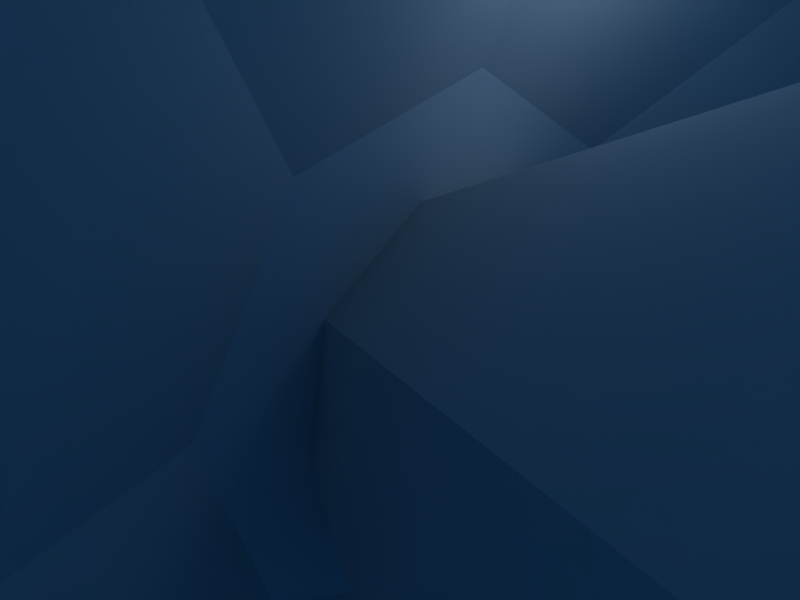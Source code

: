 # Source: newflashandprojectile.blend  (saved by Blender 2.43.0; exported with 4.5.12 LTS)
import bpy
from mathutils import Matrix  # noqa: F401  (used for matrix-valued properties, if any)

bpy.ops.wm.read_factory_settings(use_empty=True)
scene = bpy.context.scene
scene.name = 'Scene'

# ---- collections
col_collection_1 = bpy.data.collections.new('Collection 1'); scene.collection.children.link(col_collection_1)
col_collection_2 = bpy.data.collections.new('Collection 2'); scene.collection.children.link(col_collection_2)
col_collection_2.hide_render = True
col_collection_2.hide_viewport = True

# ---- materials (node trees are filled in below, after node groups)
mat_sight = bpy.data.materials.new('sight')
mat_sight.alpha_threshold = 0.0
mat_sight.roughness = 0.5
mat_sight.line_color = (0.0, 0.0, 0.0, 1.0)
mat_f_bfg2 = bpy.data.materials.new('f_bfg2')
mat_f_bfg2.alpha_threshold = 0.0
mat_f_bfg2.roughness = 0.5
mat_f_bfg2.line_color = (0.0, 0.0, 0.0, 1.0)
mat_f_bfg1 = bpy.data.materials.new('f_bfg1')
mat_f_bfg1.alpha_threshold = 0.0
mat_f_bfg1.roughness = 0.5
mat_f_bfg1.line_color = (0.0, 0.0, 0.0, 1.0)
mat_bfgnexus = bpy.data.materials.new('BFGNexus')
mat_bfgnexus.alpha_threshold = 0.0
mat_bfgnexus.roughness = 0.5
mat_bfgnexus.line_color = (0.0, 0.0, 0.0, 1.0)
mat_bfgtrail = bpy.data.materials.new('BFGTrail')
mat_bfgtrail.alpha_threshold = 0.0
mat_bfgtrail.roughness = 0.5
mat_bfgtrail.line_color = (0.0, 0.0, 0.0, 1.0)

# ---- material node trees

# ---- world
world_world = bpy.data.worlds.new('World'); scene.world = world_world
world_world.color = (0.05656, 0.2208, 0.4)
world_world.use_sun_shadow = False
world_world.sun_shadow_jitter_overblur = 0.0
world_world.cycles.sampling_method = 'MANUAL'
world_world.cycles.sample_map_resolution = 256

# ---- cameras
cam_camera = bpy.data.cameras.new('Camera')
cam_camera.passepartout_alpha = 0.2
cam_camera.clip_end = 100.0
cam_camera.lens = 35.0
cam_camera.ortho_scale = 7.314
cam_camera.show_passepartout = False
cam_camera.show_safe_areas = True
cam_camera.dof.focus_distance = 0.0
cam_camera.dof.aperture_fstop = 128.0

# ---- lights
light_spot = bpy.data.lights.new('Spot', 'POINT')
light_spot.transmission_factor = 0.0
light_spot.cutoff_distance = 30.0
light_spot.energy = 100.0
light_spot.shadow_buffer_clip_start = 1.001
light_spot.shadow_soft_size = 1.0
light_spot.shadow_maximum_resolution = 0.006
light_spot.use_absolute_resolution = True
light_spot.cycles.use_multiple_importance_sampling = False

# ---- meshes
me_sight = bpy.data.meshes.new('sight')
me_sight.from_pydata([(0.0, 5.479, 2.147), (0.2083, 5.479, 2.09), (-0.2083, 5.479, 2.09), (0.0, -1.454, 2.089), (0.2083, -1.454, 2.032), (-0.2083, -1.454, 2.032), (0.0, 5.479, 1.803), (0.2083, 5.479, 1.746), (-0.2083, 5.479, 1.746), (0.0, -1.454, 1.803), (0.2083, -1.454, 1.746), (-0.2083, -1.454, 1.746)], [], [(0, 1, 7, 6), (0, 6, 8, 2), (9, 10, 4, 3), (5, 11, 9, 3)])
me_sight.polygons.foreach_set('use_smooth', [True] * 4)
_uv = me_sight.uv_layers.new(name='UVTex')
_uv.uv.foreach_set('vector', [0.5026, 0.548, 0.08506, 0.4769, 0.08506, 0.04936, 0.5026, 0.1205, 0.5026, 0.548, 0.5026, 0.1205, 0.9202, 0.04936, 0.9202, 0.4769, 0.5007, 0.6179, 0.9182, 0.5468, 0.9182, 0.9017, 0.5007, 0.9728, 0.08307, 0.9017, 0.08307, 0.5468, 0.5007, 0.6179, 0.5007, 0.9728])
me_sight.materials.append(mat_sight)
me_sight.use_remesh_preserve_volume = False
me_sight.use_remesh_preserve_attributes = False
me_sight.use_mirror_vertex_groups = False
me_sight.update()
me_f_bfg2 = bpy.data.meshes.new('f_bfg2')
me_f_bfg2.from_pydata([(2.914, 1.964, -5.76), (3.437, -0.6666, -5.76), (1.947, -2.896, -5.76), (-0.6836, -3.42, -5.76), (-2.914, -1.93, -5.76), (-3.437, 0.7007, -5.76), (-1.947, 2.931, -5.76), (0.6836, 3.454, -5.76), (-4.846e-07, 0.01705, 1.385), (5.708e-07, 0.01705, 3.948), (-1.462, 0.2131, -14.17), (-1.172, -0.8779, -14.17), (-0.1961, -1.445, -14.17), (0.895, -1.155, -14.17), (1.462, -0.179, -14.17), (1.172, 0.912, -14.17), (0.1961, 1.479, -14.17), (-0.895, 1.189, -14.17), (-5.215e-07, 0.01705, 0.09191), (-6.532, -0.9378, -2.75), (-3.944, -5.277, -2.75), (0.9549, -6.515, -2.75), (5.294, -3.926, -2.75), (6.532, 0.9719, -2.75), (3.944, 5.311, -2.75), (-0.9549, 6.549, -2.75), (-5.294, 3.961, -2.75)], [], [(1, 0, 8), (8, 2, 1), (8, 3, 2), (8, 4, 3), (8, 5, 4), (8, 6, 5), (8, 7, 6), (8, 0, 7), (9, 10, 11), (9, 11, 12), (9, 12, 13), (9, 13, 14), (9, 14, 15), (9, 15, 16), (9, 16, 17), (17, 10, 9), (18, 26, 19), (18, 19, 20), (18, 20, 21), (18, 21, 22), (18, 22, 23), (18, 23, 24), (18, 24, 25), (18, 25, 26)])
_uv = me_f_bfg2.uv_layers.new(name='UVTex')
_uv.uv.foreach_set('vector', [1.0, 0.5, 0.8536, 0.8536, 0.5, 0.5, 0.5, 0.5, 0.8536, 0.1464, 1.0, 0.5, 0.5, 0.5, 0.5, 0.0, 0.8536, 0.1464, 0.5, 0.5, 0.1464, 0.1464, 0.5, 0.0, 0.5, 0.5, 2.97e-08, 0.5, 0.1464, 0.1464, 0.5, 0.5, 0.1464, 0.8536, 2.97e-08, 0.5, 0.5, 0.5, 0.5, 1.0, 0.1464, 0.8536, 0.5, 0.5, 0.8536, 0.8536, 0.5, 1.0, 0.5, 0.5, 0.6913, 0.9619, 0.3087, 0.9619, 0.5, 0.5, 0.3087, 0.9619, 0.03806, 0.6913, 0.5, 0.5, 0.03806, 0.6913, 0.03806, 0.3087, 0.5, 0.5, 0.03806, 0.3087, 0.3087, 0.03806, 0.5, 0.5, 0.3087, 0.03806, 0.6913, 0.03806, 0.5, 0.5, 0.6913, 0.03806, 0.9619, 0.3087, 0.5, 0.5, 0.9619, 0.3087, 0.9619, 0.6913, 0.9619, 0.6913, 0.6913, 0.9619, 0.5, 0.5, 0.5, 0.5, 0.8536, 0.8536, 0.5, 1.0, 0.5, 0.5, 0.5, 1.0, 0.1464, 0.8536, 0.5, 0.5, 0.1464, 0.8536, 2.97e-08, 0.5, 0.5, 0.5, 2.97e-08, 0.5, 0.1464, 0.1464, 0.5, 0.5, 0.1464, 0.1464, 0.5, 0.0, 0.5, 0.5, 0.5, 0.0, 0.8536, 0.1464, 0.5, 0.5, 0.8536, 0.1464, 1.0, 0.5, 0.5, 0.5, 1.0, 0.5, 0.8536, 0.8536])
me_f_bfg2.materials.append(mat_f_bfg2)
me_f_bfg2.use_remesh_preserve_volume = False
me_f_bfg2.use_remesh_preserve_attributes = False
me_f_bfg2.use_mirror_vertex_groups = False
me_f_bfg2.update()
me_f_bfg1 = bpy.data.meshes.new('f_bfg1')
me_f_bfg1.from_pydata([(4.01, 4.01, -0.5614), (4.01, -4.01, -0.5614), (-4.01, -4.01, -0.5614), (-4.01, 4.01, -0.5614)], [], [(0, 3, 2, 1)])
_uv = me_f_bfg1.uv_layers.new(name='UVTex')
_uv.uv.foreach_set('vector', [0.0, 1.0, 0.0, 0.0, 1.0, 0.0, 1.0, 1.0])
me_f_bfg1.materials.append(mat_f_bfg1)
me_f_bfg1.use_remesh_preserve_volume = False
me_f_bfg1.use_remesh_preserve_attributes = False
me_f_bfg1.use_mirror_vertex_groups = False
me_f_bfg1.update()
me_f_machinegun3_001 = bpy.data.meshes.new('f_machinegun3.001')
me_f_machinegun3_001.from_pydata([(9.741, 9.741, 4.02e-07), (9.741, -9.741, -4.02e-07), (-9.741, -9.741, -4.02e-07), (-9.741, 9.741, 4.02e-07)], [], [(0, 3, 2, 1)])
_uv = me_f_machinegun3_001.uv_layers.new(name='UVTex')
_uv.uv.foreach_set('vector', [0.0, 1.0, 0.0, 0.0, 1.0, 0.0, 1.0, 1.0])
me_f_machinegun3_001.materials.append(mat_bfgnexus)
me_f_machinegun3_001.use_remesh_preserve_volume = False
me_f_machinegun3_001.use_remesh_preserve_attributes = False
me_f_machinegun3_001.use_mirror_vertex_groups = False
me_f_machinegun3_001.update()
me_bfgproj = bpy.data.meshes.new('BFGProj')
me_bfgproj.from_pydata([(-1.04, -5.807, -19.11), (-4.854, -3.365, -19.11), (-5.824, 1.058, -19.11), (-3.382, 4.871, -19.11), (1.04, 5.841, -19.11), (4.854, 3.399, -19.11), (5.824, -1.023, -19.11), (3.382, -4.837, -19.11), (-7.903e-07, 0.01705, 6.564), (-1.4e-06, 0.01705, 3.711), (1.619, 8.156, -4.508), (-4.61, 6.917, -4.508), (-8.139, 1.636, -4.508), (-6.9, -4.593, -4.508), (-1.619, -8.122, -4.508), (4.61, -6.883, -4.508), (8.139, -1.602, -4.508), (6.9, 4.627, -4.508), (-4.92, 10.56, -2.042), (3.974, 10.95, -2.042), (10.54, 4.937, -2.042), (10.93, -3.957, -2.042), (4.92, -10.52, -2.042), (-3.974, -10.92, -2.042), (-10.54, -4.903, -2.042), (-10.93, 3.991, -2.042), (-2.106e-06, 0.01705, 2.203), (-1.424e-06, 0.01705, 3.02), (4.904, -6.766, -10.03), (8.264, -1.311, -10.03), (6.783, 4.921, -10.03), (1.329, 8.281, -10.03), (-4.904, 6.8, -10.03), (-8.264, 1.346, -10.03), (-6.783, -4.887, -10.03), (-1.329, -8.247, -10.03)], [], [(1, 0, 8), (8, 2, 1), (8, 3, 2), (8, 4, 3), (8, 5, 4), (8, 6, 5), (8, 7, 6), (8, 0, 7), (9, 17, 10), (9, 10, 11), (9, 11, 12), (9, 12, 13), (9, 13, 14), (9, 14, 15), (9, 15, 16), (9, 16, 17), (19, 18, 26), (26, 20, 19), (26, 21, 20), (26, 22, 21), (26, 23, 22), (26, 24, 23), (26, 25, 24), (26, 18, 25), (27, 28, 29), (27, 29, 30), (27, 30, 31), (27, 31, 32), (27, 32, 33), (27, 33, 34), (27, 34, 35), (35, 28, 27)])
_uv = me_bfgproj.uv_layers.new(name='UVTex')
_uv.uv.foreach_set('vector', [0.9619, 0.6913, 0.6913, 0.9619, 0.5, 0.5, 0.5, 0.5, 0.9619, 0.3087, 0.9619, 0.6913, 0.5, 0.5, 0.6913, 0.03806, 0.9619, 0.3087, 0.5, 0.5, 0.3087, 0.03806, 0.6913, 0.03806, 0.5, 0.5, 0.03806, 0.3087, 0.3087, 0.03806, 0.5, 0.5, 0.03806, 0.6913, 0.03806, 0.3087, 0.5, 0.5, 0.3087, 0.9619, 0.03806, 0.6913, 0.5, 0.5, 0.6913, 0.9619, 0.3087, 0.9619, 0.5, 0.5, 0.8536, 0.8536, 0.5, 1.0, 0.5, 0.5, 0.5, 1.0, 0.1464, 0.8536, 0.5, 0.5, 0.1464, 0.8536, 2.97e-08, 0.5, 0.5, 0.5, 2.97e-08, 0.5, 0.1464, 0.1464, 0.5, 0.5, 0.1464, 0.1464, 0.5, 0.0, 0.5, 0.5, 0.5, 0.0, 0.8536, 0.1464, 0.5, 0.5, 0.8536, 0.1464, 1.0, 0.5, 0.5, 0.5, 1.0, 0.5, 0.8536, 0.8536, 0.9619, 0.6913, 0.6913, 0.9619, 0.5, 0.5, 0.5, 0.5, 0.9619, 0.3087, 0.9619, 0.6913, 0.5, 0.5, 0.6913, 0.03806, 0.9619, 0.3087, 0.5, 0.5, 0.3087, 0.03806, 0.6913, 0.03806, 0.5, 0.5, 0.03806, 0.3087, 0.3087, 0.03806, 0.5, 0.5, 0.03806, 0.6913, 0.03806, 0.3087, 0.5, 0.5, 0.3087, 0.9619, 0.03806, 0.6913, 0.5, 0.5, 0.6913, 0.9619, 0.3087, 0.9619, 0.5, 0.5, 0.6913, 0.9619, 0.3087, 0.9619, 0.5, 0.5, 0.3087, 0.9619, 0.03806, 0.6913, 0.5, 0.5, 0.03806, 0.6913, 0.03806, 0.3087, 0.5, 0.5, 0.03806, 0.3087, 0.3087, 0.03806, 0.5, 0.5, 0.3087, 0.03806, 0.6913, 0.03806, 0.5, 0.5, 0.6913, 0.03806, 0.9619, 0.3087, 0.5, 0.5, 0.9619, 0.3087, 0.9619, 0.6913, 0.9619, 0.6913, 0.6913, 0.9619, 0.5, 0.5])
me_bfgproj.materials.append(mat_bfgtrail)
me_bfgproj.use_remesh_preserve_volume = False
me_bfgproj.use_remesh_preserve_attributes = False
me_bfgproj.use_mirror_vertex_groups = False
me_bfgproj.update()

# ---- objects
ob_cube_002 = bpy.data.objects.new('Cube.002', me_sight)
ob_plane_001 = bpy.data.objects.new('Plane.001', me_f_bfg2)
ob_plane = bpy.data.objects.new('Plane', me_f_bfg1)
ob_lamp = bpy.data.objects.new('Lamp', light_spot)
ob_camera = bpy.data.objects.new('Camera', cam_camera)
ob_plane_003 = bpy.data.objects.new('Plane.003', me_f_machinegun3_001)
ob_plane_002 = bpy.data.objects.new('Plane.002', me_bfgproj)

# ---- transforms, parenting, visibility, modifiers, constraints
ob_cube_002.location = (5.038, -0.01407, 1.918)
ob_cube_002.rotation_euler = (0.0, -0.0, -1.571)
ob_cube_002.scale = (2.002, 2.002, 2.002)
ob_cube_002.lock_rotations_4d = False
ob_cube_002.empty_display_type = 'ARROWS'
ob_cube_002.color = (0.0, 0.0, 0.0, 1.0)
ob_cube_002.lineart.crease_threshold = 0.0
ob_plane_001.location = (0.0, 0.0, 0.0)
ob_plane_001.rotation_euler = (1.571, -0.0, -1.571)
ob_plane_001.scale = (2.456, 2.456, 2.456)
ob_plane_001.lock_rotations_4d = False
ob_plane_001.empty_display_type = 'ARROWS'
ob_plane_001.color = (0.0, 0.0, 0.0, 1.0)
ob_plane_001.lineart.crease_threshold = 0.0
ob_plane.location = (0.0, 0.0, 0.0)
ob_plane.rotation_euler = (1.571, -0.0, -1.571)
ob_plane.scale = (2.456, 2.456, 2.456)
ob_plane.lock_rotations_4d = False
ob_plane.empty_display_type = 'ARROWS'
ob_plane.color = (0.0, 0.0, 0.0, 1.0)
ob_plane.lineart.crease_threshold = 0.0
ob_lamp.location = (4.076, 1.005, 5.904)
ob_lamp.rotation_euler = (0.6503, 0.05522, 1.866)
ob_lamp.lock_rotations_4d = False
ob_lamp.empty_display_type = 'ARROWS'
ob_lamp.color = (0.0, 0.0, 0.0, 0.0)
ob_lamp.lineart.crease_threshold = 0.0
ob_camera.location = (7.481, -6.508, 5.344)
ob_camera.rotation_euler = (1.109, 0.01082, 0.8149)
ob_camera.lock_rotations_4d = False
ob_camera.empty_display_type = 'ARROWS'
ob_camera.color = (0.0, 0.0, 0.0, 0.0)
ob_camera.display_type = 'WIRE'
ob_camera.lineart.crease_threshold = 0.0
ob_plane_003.location = (0.0, 0.0, 0.0)
ob_plane_003.rotation_euler = (1.571, -0.0, -1.571)
ob_plane_003.scale = (1.742, 1.742, 1.742)
ob_plane_003.lock_rotations_4d = False
ob_plane_003.empty_display_type = 'ARROWS'
ob_plane_003.color = (0.0, 0.0, 0.0, 1.0)
ob_plane_003.lineart.crease_threshold = 0.0
ob_plane_002.location = (0.0, 0.0, 0.0)
ob_plane_002.rotation_euler = (1.571, 0.0, 1.571)
ob_plane_002.scale = (1.83, 1.83, 1.83)
ob_plane_002.lock_rotations_4d = False
ob_plane_002.empty_display_type = 'ARROWS'
ob_plane_002.color = (0.0, 0.0, 0.0, 1.0)
ob_plane_002.lineart.crease_threshold = 0.0

# ---- collection membership
col_collection_1.objects.link(ob_cube_002)
col_collection_1.objects.link(ob_plane_001)
col_collection_1.objects.link(ob_plane)
col_collection_1.objects.link(ob_lamp)
col_collection_1.objects.link(ob_camera)
col_collection_2.objects.link(ob_plane_003)
col_collection_2.objects.link(ob_plane_002)

# ---- scene / render settings (as saved in the file)
scene.camera = ob_camera
scene.frame_start = 1; scene.frame_end = 250; scene.frame_set(1)
scene.render.engine = 'BLENDER_EEVEE_NEXT'
scene.render.image_settings.color_mode = 'RGB'
scene.render.image_settings.compression = 90
scene.render.resolution_x = 800
scene.render.resolution_y = 600
scene.render.pixel_aspect_x = 100.0
scene.render.pixel_aspect_y = 100.0
scene.render.fps = 25
scene.render.dither_intensity = 0.0
scene.render.use_compositing = False
scene.render.use_sequencer = False
scene.render.bake_margin = 2
scene.render.bake_bias = 0.0
scene.render.use_stamp_time = False
scene.render.use_stamp_date = False
scene.render.use_stamp_frame = False
scene.render.use_stamp_camera = False
scene.render.use_stamp_scene = False
scene.render.use_stamp_filename = False
scene.render.use_stamp_render_time = False
scene.render.stamp_font_size = 0
scene.cycles.use_denoising = False
scene.cycles.samples = 10
scene.cycles.sampling_pattern = 'TABULATED_SOBOL'
scene.cycles.light_sampling_threshold = 0.0
scene.cycles.use_adaptive_sampling = False
scene.cycles.use_light_tree = False
scene.cycles.blur_glossy = 0.0
scene.cycles.volume_bounces = 1
scene.cycles.pixel_filter_type = 'GAUSSIAN'
scene.cycles.sample_clamp_indirect = 0.0
scene.view_settings.view_transform = 'Raw'
bpy.context.view_layer.update()
